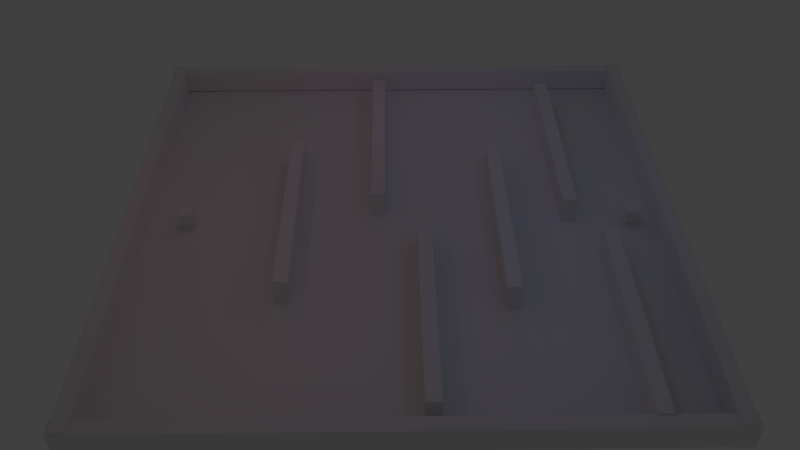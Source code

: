 # Source: maze_1.blend  (saved by Blender 2.70.0; exported with 4.5.12 LTS)
import bpy
from mathutils import Matrix  # noqa: F401  (used for matrix-valued properties, if any)

bpy.ops.wm.read_factory_settings(use_empty=True)
scene = bpy.context.scene
scene.name = 'Scene'

# ---- collections
col_collection_1 = bpy.data.collections.new('Collection 1'); scene.collection.children.link(col_collection_1)

# ---- materials (node trees are filled in below, after node groups)
mat_material = bpy.data.materials.new('Material')
mat_material.alpha_threshold = 0.0
mat_material.use_transparent_shadow = False
mat_material.roughness = 0.5
mat_material.line_color = (0.0, 0.0, 0.0, 1.0)

# ---- material node trees

# ---- world
world_world = bpy.data.worlds.new('World'); scene.world = world_world
world_world.color = (0.05088, 0.05088, 0.05088)
world_world.use_sun_shadow = False
world_world.sun_shadow_jitter_overblur = 0.0
world_world.cycles.sampling_method = 'MANUAL'
world_world.cycles.sample_map_resolution = 256

# ---- cameras
cam_camera = bpy.data.cameras.new('Camera')
cam_camera.clip_end = 100.0
cam_camera.lens = 35.0
cam_camera.sensor_width = 32.0
cam_camera.sensor_height = 18.0
cam_camera.ortho_scale = 7.314
cam_camera.dof.focus_distance = 0.0
cam_camera.dof.aperture_fstop = 128.0

# ---- lights
light_lamp_005 = bpy.data.lights.new('Lamp.005', 'POINT')
light_lamp_005.color = (0.2862, 0.3195, 1.0)
light_lamp_005.transmission_factor = 0.0
light_lamp_005.cutoff_distance = 30.0
light_lamp_005.energy = 100.0
light_lamp_005.shadow_buffer_clip_start = 1.001
light_lamp_005.shadow_soft_size = 0.1
light_lamp_005.shadow_maximum_resolution = 0.006
light_lamp_005.use_absolute_resolution = True
light_lamp_005.cycles.use_multiple_importance_sampling = False
light_lamp_004 = bpy.data.lights.new('Lamp.004', 'POINT')
light_lamp_004.color = (0.2862, 0.3195, 1.0)
light_lamp_004.transmission_factor = 0.0
light_lamp_004.cutoff_distance = 30.0
light_lamp_004.energy = 100.0
light_lamp_004.shadow_buffer_clip_start = 1.001
light_lamp_004.shadow_soft_size = 0.1
light_lamp_004.shadow_maximum_resolution = 0.006
light_lamp_004.use_absolute_resolution = True
light_lamp_004.cycles.use_multiple_importance_sampling = False
light_lamp_003 = bpy.data.lights.new('Lamp.003', 'POINT')
light_lamp_003.color = (1.0, 0.3095, 0.4247)
light_lamp_003.transmission_factor = 0.0
light_lamp_003.cutoff_distance = 30.0
light_lamp_003.energy = 100.0
light_lamp_003.shadow_buffer_clip_start = 1.001
light_lamp_003.shadow_soft_size = 0.1
light_lamp_003.shadow_maximum_resolution = 0.006
light_lamp_003.use_absolute_resolution = True
light_lamp_003.cycles.use_multiple_importance_sampling = False
light_lamp_002 = bpy.data.lights.new('Lamp.002', 'POINT')
light_lamp_002.color = (1.0, 0.3095, 0.4247)
light_lamp_002.transmission_factor = 0.0
light_lamp_002.cutoff_distance = 30.0
light_lamp_002.energy = 100.0
light_lamp_002.shadow_buffer_clip_start = 1.001
light_lamp_002.shadow_soft_size = 0.1
light_lamp_002.shadow_maximum_resolution = 0.006
light_lamp_002.use_absolute_resolution = True
light_lamp_002.cycles.use_multiple_importance_sampling = False
light_lamp_001 = bpy.data.lights.new('Lamp.001', 'POINT')
light_lamp_001.color = (1.0, 0.3095, 0.4247)
light_lamp_001.transmission_factor = 0.0
light_lamp_001.cutoff_distance = 30.0
light_lamp_001.energy = 100.0
light_lamp_001.shadow_buffer_clip_start = 1.001
light_lamp_001.shadow_soft_size = 0.1
light_lamp_001.shadow_maximum_resolution = 0.006
light_lamp_001.use_absolute_resolution = True
light_lamp_001.cycles.use_multiple_importance_sampling = False
light_lamp = bpy.data.lights.new('Lamp', 'POINT')
light_lamp.color = (0.2862, 0.3195, 1.0)
light_lamp.transmission_factor = 0.0
light_lamp.cutoff_distance = 30.0
light_lamp.energy = 100.0
light_lamp.shadow_buffer_clip_start = 1.001
light_lamp.shadow_soft_size = 0.1
light_lamp.shadow_maximum_resolution = 0.006
light_lamp.use_absolute_resolution = True
light_lamp.cycles.use_multiple_importance_sampling = False

# ---- meshes
me_cube_012 = bpy.data.meshes.new('Cube.012')
me_cube_012.from_pydata([(-1.0, -1.0, -1.0), (-1.0, 1.0, -1.0), (1.0, 1.0, -1.0), (1.0, -1.0, -1.0), (-1.0, -1.0, 1.0), (-1.0, 1.0, 1.0), (1.0, 1.0, 1.0), (1.0, -1.0, 1.0)], [], [(4, 5, 1, 0), (5, 6, 2, 1), (6, 7, 3, 2), (7, 4, 0, 3), (0, 1, 2, 3), (7, 6, 5, 4)])
me_cube_012.use_remesh_preserve_volume = False
me_cube_012.use_remesh_preserve_attributes = False
me_cube_012.use_mirror_vertex_groups = False
me_cube_012.update()
me_cube_011 = bpy.data.meshes.new('Cube.011')
me_cube_011.from_pydata([(-1.0, -1.0, -1.0), (-1.0, 1.0, -1.0), (1.0, 1.0, -1.0), (1.0, -1.0, -1.0), (-1.0, -1.0, 1.0), (-1.0, 1.0, 1.0), (1.0, 1.0, 1.0), (1.0, -1.0, 1.0)], [], [(4, 5, 1, 0), (5, 6, 2, 1), (6, 7, 3, 2), (7, 4, 0, 3), (0, 1, 2, 3), (7, 6, 5, 4)])
me_cube_011.use_remesh_preserve_volume = False
me_cube_011.use_remesh_preserve_attributes = False
me_cube_011.use_mirror_vertex_groups = False
me_cube_011.update()
me_cube_010 = bpy.data.meshes.new('Cube.010')
me_cube_010.from_pydata([(-1.0, -1.0, -1.0), (-1.0, 1.0, -1.0), (1.0, 1.0, -1.0), (1.0, -1.0, -1.0), (-1.0, -1.0, 1.0), (-1.0, 1.0, 1.0), (1.0, 1.0, 1.0), (1.0, -1.0, 1.0)], [], [(4, 5, 1, 0), (5, 6, 2, 1), (6, 7, 3, 2), (7, 4, 0, 3), (0, 1, 2, 3), (7, 6, 5, 4)])
me_cube_010.use_remesh_preserve_volume = False
me_cube_010.use_remesh_preserve_attributes = False
me_cube_010.use_mirror_vertex_groups = False
me_cube_010.update()
me_cube_009 = bpy.data.meshes.new('Cube.009')
me_cube_009.from_pydata([(-1.0, -1.0, -1.0), (-1.0, 1.0, -1.0), (1.0, 1.0, -1.0), (1.0, -1.0, -1.0), (-1.0, -1.0, 1.0), (-1.0, 1.0, 1.0), (1.0, 1.0, 1.0), (1.0, -1.0, 1.0)], [], [(4, 5, 1, 0), (5, 6, 2, 1), (6, 7, 3, 2), (7, 4, 0, 3), (0, 1, 2, 3), (7, 6, 5, 4)])
me_cube_009.use_remesh_preserve_volume = False
me_cube_009.use_remesh_preserve_attributes = False
me_cube_009.use_mirror_vertex_groups = False
me_cube_009.update()
me_cube_008 = bpy.data.meshes.new('Cube.008')
me_cube_008.from_pydata([(-1.0, -1.0, -1.0), (-1.0, 1.0, -1.0), (1.0, 1.0, -1.0), (1.0, -1.0, -1.0), (-1.0, -1.0, 1.0), (-1.0, 1.0, 1.0), (1.0, 1.0, 1.0), (1.0, -1.0, 1.0)], [], [(4, 5, 1, 0), (5, 6, 2, 1), (6, 7, 3, 2), (7, 4, 0, 3), (0, 1, 2, 3), (7, 6, 5, 4)])
me_cube_008.use_remesh_preserve_volume = False
me_cube_008.use_remesh_preserve_attributes = False
me_cube_008.use_mirror_vertex_groups = False
me_cube_008.update()
me_cube_007 = bpy.data.meshes.new('Cube.007')
me_cube_007.from_pydata([(-1.0, -1.0, -1.0), (-1.0, 1.0, -1.0), (1.0, 1.0, -1.0), (1.0, -1.0, -1.0), (-1.0, -1.0, 1.0), (-1.0, 1.0, 1.0), (1.0, 1.0, 1.0), (1.0, -1.0, 1.0)], [], [(4, 5, 1, 0), (5, 6, 2, 1), (6, 7, 3, 2), (7, 4, 0, 3), (0, 1, 2, 3), (7, 6, 5, 4)])
me_cube_007.use_remesh_preserve_volume = False
me_cube_007.use_remesh_preserve_attributes = False
me_cube_007.use_mirror_vertex_groups = False
me_cube_007.update()
me_cube_006 = bpy.data.meshes.new('Cube.006')
me_cube_006.from_pydata([(-1.0, -1.0, -1.0), (-1.0, 1.0, -1.0), (1.0, 1.0, -1.0), (1.0, -1.0, -1.0), (-1.0, -1.0, 1.0), (-1.0, 1.0, 1.0), (1.0, 1.0, 1.0), (1.0, -1.0, 1.0)], [], [(4, 5, 1, 0), (5, 6, 2, 1), (6, 7, 3, 2), (7, 4, 0, 3), (0, 1, 2, 3), (7, 6, 5, 4)])
me_cube_006.use_remesh_preserve_volume = False
me_cube_006.use_remesh_preserve_attributes = False
me_cube_006.use_mirror_vertex_groups = False
me_cube_006.update()
me_cube_005 = bpy.data.meshes.new('Cube.005')
me_cube_005.from_pydata([(-1.0, -1.0, -1.0), (-1.0, 1.0, -1.0), (1.0, 1.0, -1.0), (1.0, -1.0, -1.0), (-1.0, -1.0, 1.0), (-1.0, 1.0, 1.0), (1.0, 1.0, 1.0), (1.0, -1.0, 1.0)], [], [(4, 5, 1, 0), (5, 6, 2, 1), (6, 7, 3, 2), (7, 4, 0, 3), (0, 1, 2, 3), (7, 6, 5, 4)])
me_cube_005.use_remesh_preserve_volume = False
me_cube_005.use_remesh_preserve_attributes = False
me_cube_005.use_mirror_vertex_groups = False
me_cube_005.update()
me_cube_004 = bpy.data.meshes.new('Cube.004')
me_cube_004.from_pydata([(-1.0, -1.0, -1.0), (-1.0, 1.0, -1.0), (1.0, 1.0, -1.0), (1.0, -1.0, -1.0), (-1.0, -1.0, 1.0), (-1.0, 1.0, 1.0), (1.0, 1.0, 1.0), (1.0, -1.0, 1.0)], [], [(4, 5, 1, 0), (5, 6, 2, 1), (6, 7, 3, 2), (7, 4, 0, 3), (0, 1, 2, 3), (7, 6, 5, 4)])
me_cube_004.use_remesh_preserve_volume = False
me_cube_004.use_remesh_preserve_attributes = False
me_cube_004.use_mirror_vertex_groups = False
me_cube_004.update()
me_cube_003 = bpy.data.meshes.new('Cube.003')
me_cube_003.from_pydata([(-1.0, -1.0, -1.0), (-1.0, 1.0, -1.0), (1.0, 1.0, -1.0), (1.0, -1.0, -1.0), (-1.0, -1.0, 1.0), (-1.0, 1.0, 1.0), (1.0, 1.0, 1.0), (1.0, -1.0, 1.0)], [], [(4, 5, 1, 0), (5, 6, 2, 1), (6, 7, 3, 2), (7, 4, 0, 3), (0, 1, 2, 3), (7, 6, 5, 4)])
me_cube_003.use_remesh_preserve_volume = False
me_cube_003.use_remesh_preserve_attributes = False
me_cube_003.use_mirror_vertex_groups = False
me_cube_003.update()
me_cube_002 = bpy.data.meshes.new('Cube.002')
me_cube_002.from_pydata([(-1.0, -1.0, -1.0), (-1.0, 1.0, -1.0), (1.0, 1.0, -1.0), (1.0, -1.0, -1.0), (-1.0, -1.0, 1.0), (-1.0, 1.0, 1.0), (1.0, 1.0, 1.0), (1.0, -1.0, 1.0)], [], [(4, 5, 1, 0), (5, 6, 2, 1), (6, 7, 3, 2), (7, 4, 0, 3), (0, 1, 2, 3), (7, 6, 5, 4)])
me_cube_002.use_remesh_preserve_volume = False
me_cube_002.use_remesh_preserve_attributes = False
me_cube_002.use_mirror_vertex_groups = False
me_cube_002.update()
me_cube_001 = bpy.data.meshes.new('Cube.001')
me_cube_001.from_pydata([(-1.0, -1.0, -1.0), (-1.0, 1.0, -1.0), (1.0, 1.0, -1.0), (1.0, -1.0, -1.0), (-1.0, -1.0, 1.0), (-1.0, 1.0, 1.0), (1.0, 1.0, 1.0), (1.0, -1.0, 1.0)], [], [(4, 5, 1, 0), (5, 6, 2, 1), (6, 7, 3, 2), (7, 4, 0, 3), (0, 1, 2, 3), (7, 6, 5, 4)])
me_cube_001.use_remesh_preserve_volume = False
me_cube_001.use_remesh_preserve_attributes = False
me_cube_001.use_mirror_vertex_groups = False
me_cube_001.update()
me_cube = bpy.data.meshes.new('Cube')
me_cube.from_pydata([(1.0, 1.0, -1.0), (1.0, -1.0, -1.0), (-1.0, -1.0, -1.0), (-1.0, 1.0, -1.0), (1.0, 1.0, 1.0), (1.0, -1.0, 1.0), (-1.0, -1.0, 1.0), (-1.0, 1.0, 1.0)], [], [(0, 1, 2, 3), (4, 7, 6, 5), (0, 4, 5, 1), (1, 5, 6, 2), (2, 6, 7, 3), (4, 0, 3, 7)])
me_cube.materials.append(mat_material)
me_cube.use_remesh_preserve_volume = False
me_cube.use_remesh_preserve_attributes = False
me_cube.use_mirror_vertex_groups = False
me_cube.update()

# ---- objects
ob_lamp_005 = bpy.data.objects.new('Lamp.005', light_lamp_005)
ob_lamp_004 = bpy.data.objects.new('Lamp.004', light_lamp_004)
ob_lamp_003 = bpy.data.objects.new('Lamp.003', light_lamp_003)
ob_lamp_002 = bpy.data.objects.new('Lamp.002', light_lamp_002)
ob_lamp_001 = bpy.data.objects.new('Lamp.001', light_lamp_001)
ob_wall_008 = bpy.data.objects.new('Wall.008', me_cube_012)
ob_wall_007 = bpy.data.objects.new('Wall.007', me_cube_011)
ob_wall = bpy.data.objects.new('Wall', me_cube_010)
ob_wall_006 = bpy.data.objects.new('Wall.006', me_cube_009)
ob_wall_002 = bpy.data.objects.new('Wall.002', me_cube_008)
ob_wall_009 = bpy.data.objects.new('Wall.009', me_cube_007)
ob_wall_001 = bpy.data.objects.new('Wall.001', me_cube_006)
ob_wall_003 = bpy.data.objects.new('Wall.003', me_cube_005)
ob_wall_004 = bpy.data.objects.new('Wall.004', me_cube_004)
ob_wall_005 = bpy.data.objects.new('Wall.005', me_cube_003)
ob_player = bpy.data.objects.new('Player', me_cube_002)
ob_enemy = bpy.data.objects.new('Enemy', me_cube_001)
ob_floor = bpy.data.objects.new('Floor', me_cube)
ob_lamp = bpy.data.objects.new('Lamp', light_lamp)
ob_camera = bpy.data.objects.new('Camera', cam_camera)

# ---- transforms, parenting, visibility, modifiers, constraints
ob_lamp_005.location = (7.913, -12.15, 13.5)
ob_lamp_005.rotation_euler = (0.6503, 0.05522, 1.866)
ob_lamp_005.lock_rotations_4d = False
ob_lamp_005.empty_display_type = 'ARROWS'
ob_lamp_005.color = (0.0, 0.0, 0.0, 0.0)
ob_lamp_005.lineart.crease_threshold = 0.0
ob_lamp_004.location = (6.504, 13.53, 13.5)
ob_lamp_004.rotation_euler = (0.6503, 0.05522, 1.866)
ob_lamp_004.lock_rotations_4d = False
ob_lamp_004.empty_display_type = 'ARROWS'
ob_lamp_004.color = (0.0, 0.0, 0.0, 0.0)
ob_lamp_004.lineart.crease_threshold = 0.0
ob_lamp_003.location = (-7.278, -12.46, 14.2)
ob_lamp_003.rotation_euler = (0.6503, 0.05522, 1.866)
ob_lamp_003.lock_rotations_4d = False
ob_lamp_003.empty_display_type = 'ARROWS'
ob_lamp_003.color = (0.0, 0.0, 0.0, 0.0)
ob_lamp_003.lineart.crease_threshold = 0.0
ob_lamp_002.location = (-2.658, 12.36, 14.2)
ob_lamp_002.rotation_euler = (0.6503, 0.05522, 1.866)
ob_lamp_002.lock_rotations_4d = False
ob_lamp_002.empty_display_type = 'ARROWS'
ob_lamp_002.color = (0.0, 0.0, 0.0, 0.0)
ob_lamp_002.lineart.crease_threshold = 0.0
ob_lamp_001.location = (-13.39, 1.005, 14.2)
ob_lamp_001.rotation_euler = (0.6503, 0.05522, 1.866)
ob_lamp_001.lock_rotations_4d = False
ob_lamp_001.empty_display_type = 'ARROWS'
ob_lamp_001.color = (0.0, 0.0, 0.0, 0.0)
ob_lamp_001.lineart.crease_threshold = 0.0
ob_wall_008.location = (0.01631, 19.26, 1.0)
ob_wall_008.rotation_euler = (0.0, -0.0, -1.571)
ob_wall_008.scale = (0.5, 19.81, 0.8868)
ob_wall_008.lineart.crease_threshold = 0.0
ob_wall_007.location = (0.01631, -19.34, 1.0)
ob_wall_007.rotation_euler = (0.0, -0.0, -1.571)
ob_wall_007.scale = (0.5, 19.81, 0.8868)
ob_wall_007.lineart.crease_threshold = 0.0
ob_wall.location = (19.2, 0.0, 1.0)
ob_wall.scale = (0.5, 19.81, 1.016)
ob_wall.lineart.crease_threshold = 0.0
ob_wall_006.location = (-19.17, 0.0, 1.0)
ob_wall_006.scale = (0.5, 19.81, 1.016)
ob_wall_006.lineart.crease_threshold = 0.0
ob_wall_002.location = (14.64, -10.88, 1.0)
ob_wall_002.scale = (0.5, 8.018, 1.016)
ob_wall_002.lineart.crease_threshold = 0.0
ob_wall_009.location = (12.37, 8.338, 1.0)
ob_wall_009.scale = (0.5, 8.018, 1.016)
ob_wall_009.lineart.crease_threshold = 0.0
ob_wall_001.location = (7.341, -0.725, 1.0)
ob_wall_001.scale = (0.5, 8.018, 1.016)
ob_wall_001.lineart.crease_threshold = 0.0
ob_wall_003.location = (1.677, -9.924, 1.0)
ob_wall_003.scale = (0.5, 8.018, 1.016)
ob_wall_003.lineart.crease_threshold = 0.0
ob_wall_004.location = (-1.586, 9.199, 1.0)
ob_wall_004.scale = (0.5, 8.018, 1.016)
ob_wall_004.lineart.crease_threshold = 0.0
ob_wall_005.location = (-7.93, 0.0, 1.0)
ob_wall_005.scale = (0.5, 8.018, 1.016)
ob_wall_005.lineart.crease_threshold = 0.0
ob_player.location = (16.9, 0.0, 1.0)
ob_player.scale = (0.5, 0.5, 0.5)
ob_player.lineart.crease_threshold = 0.0
ob_enemy.location = (-15.54, 0.0, 1.0)
ob_enemy.scale = (0.5, 0.5, 0.5)
ob_enemy.lineart.crease_threshold = 0.0
ob_floor.location = (0.0, 0.0, 0.0)
ob_floor.scale = (19.74, 19.74, 0.05329)
ob_floor.lock_rotations_4d = False
ob_floor.empty_display_type = 'ARROWS'
ob_floor.lineart.crease_threshold = 0.0
ob_lamp.location = (11.67, 1.005, 13.5)
ob_lamp.rotation_euler = (0.6503, 0.05522, 1.866)
ob_lamp.lock_rotations_4d = False
ob_lamp.empty_display_type = 'ARROWS'
ob_lamp.color = (0.0, 0.0, 0.0, 0.0)
ob_lamp.lineart.crease_threshold = 0.0
ob_camera.location = (-0.6901, -49.29, 41.52)
ob_camera.rotation_euler = (0.8708, -1.413e-10, -0.014)
ob_camera.lock_rotations_4d = False
ob_camera.empty_display_type = 'ARROWS'
ob_camera.color = (0.0, 0.0, 0.0, 0.0)
ob_camera.display_type = 'WIRE'
ob_camera.lineart.crease_threshold = 0.0

# ---- collection membership
col_collection_1.objects.link(ob_lamp_005)
col_collection_1.objects.link(ob_lamp_004)
col_collection_1.objects.link(ob_lamp_003)
col_collection_1.objects.link(ob_lamp_002)
col_collection_1.objects.link(ob_lamp_001)
col_collection_1.objects.link(ob_wall_008)
col_collection_1.objects.link(ob_wall_007)
col_collection_1.objects.link(ob_wall)
col_collection_1.objects.link(ob_wall_006)
col_collection_1.objects.link(ob_wall_002)
col_collection_1.objects.link(ob_wall_009)
col_collection_1.objects.link(ob_wall_001)
col_collection_1.objects.link(ob_wall_003)
col_collection_1.objects.link(ob_wall_004)
col_collection_1.objects.link(ob_wall_005)
col_collection_1.objects.link(ob_player)
col_collection_1.objects.link(ob_enemy)
col_collection_1.objects.link(ob_floor)
col_collection_1.objects.link(ob_lamp)
col_collection_1.objects.link(ob_camera)

# ---- scene / render settings (as saved in the file)
scene.camera = ob_camera
scene.frame_start = 1; scene.frame_end = 250; scene.frame_set(1)
scene.render.engine = 'BLENDER_EEVEE_NEXT'
scene.render.resolution_percentage = 50
scene.render.dither_intensity = 0.0
scene.cycles.use_denoising = False
scene.cycles.samples = 10
scene.cycles.sampling_pattern = 'TABULATED_SOBOL'
scene.cycles.light_sampling_threshold = 0.0
scene.cycles.use_adaptive_sampling = False
scene.cycles.use_light_tree = False
scene.cycles.blur_glossy = 0.0
scene.cycles.volume_bounces = 1
scene.cycles.pixel_filter_type = 'GAUSSIAN'
scene.cycles.sample_clamp_indirect = 0.0
scene.view_settings.view_transform = 'Standard'
bpy.context.view_layer.update()
